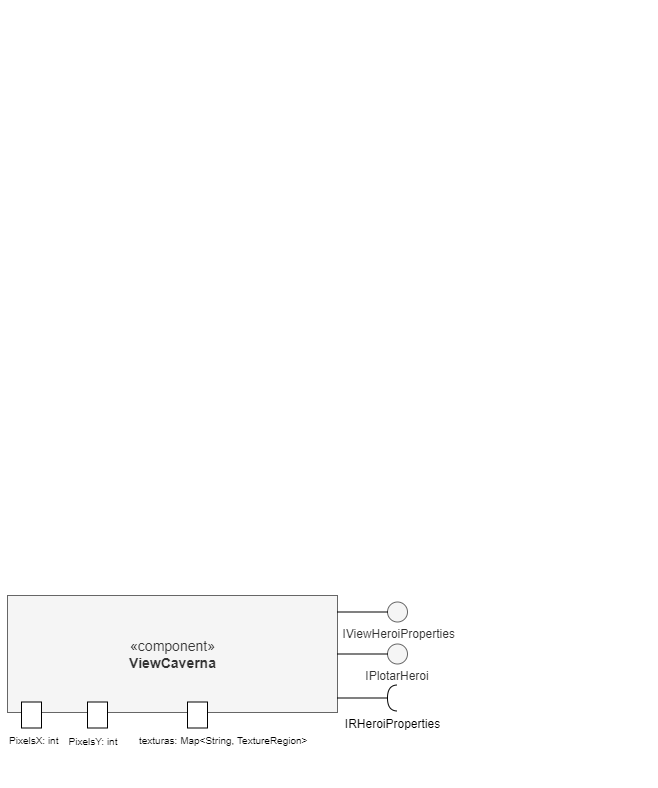

The diagram above was exported from draw.io. Its source (the exported page's mxGraphModel, read from the mxfile embedded in the PNG):
<mxGraphModel dx="2021" dy="1147" grid="1" gridSize="10" guides="1" tooltips="1" connect="1" arrows="1" fold="1" page="1" pageScale="1" pageWidth="1100" pageHeight="850" background="none" math="0" shadow="0">
  <root>
    <mxCell id="0" />
    <mxCell id="1" parent="0" />
    <mxCell id="iRflWQGhyMJyCZ0Ud_h9-175" value="" style="edgeStyle=orthogonalEdgeStyle;orthogonalLoop=1;jettySize=auto;html=1;fontSize=10;rounded=0;strokeColor=none;" parent="1" edge="1">
      <mxGeometry relative="1" as="geometry">
        <Array as="points">
          <mxPoint x="750" y="326.5" />
          <mxPoint x="750" y="326.5" />
        </Array>
        <mxPoint x="510" y="326.5" as="targetPoint" />
      </mxGeometry>
    </mxCell>
    <mxCell id="iRflWQGhyMJyCZ0Ud_h9-152" value="" style="group" parent="1" vertex="1" connectable="0">
      <mxGeometry x="610" y="40" width="210" height="185" as="geometry" />
    </mxCell>
    <mxCell id="iRflWQGhyMJyCZ0Ud_h9-153" value="" style="group" parent="iRflWQGhyMJyCZ0Ud_h9-152" vertex="1" connectable="0">
      <mxGeometry y="-5" width="210" height="190" as="geometry" />
    </mxCell>
    <mxCell id="iRflWQGhyMJyCZ0Ud_h9-247" value="&lt;div style=&quot;font-size: 14px;&quot;&gt;«component»&lt;br&gt;&lt;b&gt;ViewCaverna&lt;/b&gt;&lt;/div&gt;" style="html=1;dropTarget=0;fillColor=#f5f5f5;fontColor=#333333;strokeColor=#666666;backgroundOutline=0;" parent="1" vertex="1">
      <mxGeometry x="520" y="630" width="330" height="117" as="geometry" />
    </mxCell>
    <mxCell id="iRflWQGhyMJyCZ0Ud_h9-248" value="" style="group" parent="1" vertex="1" connectable="0">
      <mxGeometry x="888" y="641.5" width="250" height="180" as="geometry" />
    </mxCell>
    <mxCell id="iRflWQGhyMJyCZ0Ud_h9-249" value="" style="group" parent="iRflWQGhyMJyCZ0Ud_h9-248" vertex="1" connectable="0">
      <mxGeometry x="-38" y="78" width="60" height="26" as="geometry" />
    </mxCell>
    <mxCell id="iRflWQGhyMJyCZ0Ud_h9-250" value="IRHeroiProperties" style="shape=requiredInterface;html=1;verticalLabelPosition=bottom;sketch=0;fontSize=12;direction=west;" parent="iRflWQGhyMJyCZ0Ud_h9-249" vertex="1">
      <mxGeometry x="50" width="10" height="26" as="geometry" />
    </mxCell>
    <mxCell id="iRflWQGhyMJyCZ0Ud_h9-251" value="" style="endArrow=none;html=1;rounded=0;fontSize=12;exitX=1;exitY=0.5;exitDx=0;exitDy=0;exitPerimeter=0;" parent="iRflWQGhyMJyCZ0Ud_h9-249" source="iRflWQGhyMJyCZ0Ud_h9-250" edge="1">
      <mxGeometry width="50" height="50" relative="1" as="geometry">
        <mxPoint x="-270" y="-13" as="sourcePoint" />
        <mxPoint y="13" as="targetPoint" />
      </mxGeometry>
    </mxCell>
    <mxCell id="iRflWQGhyMJyCZ0Ud_h9-252" value="&lt;br&gt;&lt;br&gt;&lt;br&gt;IPlotarHeroi" style="ellipse;whiteSpace=wrap;html=1;aspect=fixed;fontSize=12;fillColor=#f5f5f5;fontColor=#333333;strokeColor=#666666;" parent="iRflWQGhyMJyCZ0Ud_h9-248" vertex="1">
      <mxGeometry x="12" y="37" width="20" height="20" as="geometry" />
    </mxCell>
    <mxCell id="iRflWQGhyMJyCZ0Ud_h9-253" value="&lt;div&gt;&lt;br&gt;&lt;br&gt;&lt;br&gt;&lt;/div&gt;&lt;div&gt;&amp;nbsp;IViewHeroiProperties&lt;/div&gt;" style="ellipse;whiteSpace=wrap;html=1;aspect=fixed;fontSize=12;fillColor=#f5f5f5;fontColor=#333333;strokeColor=#666666;" parent="iRflWQGhyMJyCZ0Ud_h9-248" vertex="1">
      <mxGeometry x="12" y="-5" width="20" height="20" as="geometry" />
    </mxCell>
    <mxCell id="iRflWQGhyMJyCZ0Ud_h9-254" value="" style="line;strokeWidth=1;fillColor=none;align=left;verticalAlign=middle;spacingTop=-1;spacingLeft=3;spacingRight=3;rotatable=0;labelPosition=right;points=[];portConstraint=eastwest;rounded=1;fontSize=10;" parent="iRflWQGhyMJyCZ0Ud_h9-248" vertex="1">
      <mxGeometry x="-38" y="43" width="50" height="8" as="geometry" />
    </mxCell>
    <mxCell id="iRflWQGhyMJyCZ0Ud_h9-255" value="" style="line;strokeWidth=1;fillColor=none;align=left;verticalAlign=middle;spacingTop=-1;spacingLeft=3;spacingRight=3;rotatable=0;labelPosition=right;points=[];portConstraint=eastwest;rounded=1;fontSize=10;" parent="iRflWQGhyMJyCZ0Ud_h9-248" vertex="1">
      <mxGeometry x="-38" y="1" width="50" height="8" as="geometry" />
    </mxCell>
    <mxCell id="iRflWQGhyMJyCZ0Ud_h9-257" style="edgeStyle=none;rounded=0;orthogonalLoop=1;jettySize=auto;html=1;entryX=1;entryY=0.5;entryDx=0;entryDy=0;fontSize=10;" parent="1" edge="1">
      <mxGeometry relative="1" as="geometry">
        <mxPoint x="775" y="775.75" as="sourcePoint" />
        <mxPoint x="775" y="775.75" as="targetPoint" />
      </mxGeometry>
    </mxCell>
    <mxCell id="iRflWQGhyMJyCZ0Ud_h9-258" value="" style="rounded=0;whiteSpace=wrap;html=1;fontSize=12;" parent="1" vertex="1">
      <mxGeometry x="700" y="736.5" width="20" height="26" as="geometry" />
    </mxCell>
    <mxCell id="iRflWQGhyMJyCZ0Ud_h9-259" value="texturas: Map&amp;lt;String, TextureRegion&amp;gt;" style="text;whiteSpace=wrap;html=1;fontSize=10;" parent="1" vertex="1">
      <mxGeometry x="650" y="762.5" width="187" height="50" as="geometry" />
    </mxCell>
    <mxCell id="iRflWQGhyMJyCZ0Ud_h9-260" style="edgeStyle=none;rounded=0;orthogonalLoop=1;jettySize=auto;html=1;entryX=0;entryY=0.5;entryDx=0;entryDy=0;fontSize=10;" parent="1" source="iRflWQGhyMJyCZ0Ud_h9-247" target="iRflWQGhyMJyCZ0Ud_h9-247" edge="1">
      <mxGeometry relative="1" as="geometry" />
    </mxCell>
    <mxCell id="iRflWQGhyMJyCZ0Ud_h9-261" style="edgeStyle=none;rounded=0;orthogonalLoop=1;jettySize=auto;html=1;entryX=0;entryY=0.5;entryDx=0;entryDy=0;fontSize=10;" parent="1" source="iRflWQGhyMJyCZ0Ud_h9-247" target="iRflWQGhyMJyCZ0Ud_h9-247" edge="1">
      <mxGeometry relative="1" as="geometry" />
    </mxCell>
    <mxCell id="iRflWQGhyMJyCZ0Ud_h9-262" value="" style="edgeStyle=orthogonalEdgeStyle;orthogonalLoop=1;jettySize=auto;html=1;fontSize=10;rounded=0;strokeColor=none;" parent="1" source="iRflWQGhyMJyCZ0Ud_h9-252" target="iRflWQGhyMJyCZ0Ud_h9-247" edge="1">
      <mxGeometry relative="1" as="geometry">
        <Array as="points">
          <mxPoint x="1090" y="676.5" />
          <mxPoint x="1090" y="676.5" />
        </Array>
      </mxGeometry>
    </mxCell>
    <mxCell id="iRflWQGhyMJyCZ0Ud_h9-263" value="" style="rounded=0;whiteSpace=wrap;html=1;fontSize=12;" parent="1" vertex="1">
      <mxGeometry x="600" y="736.5" width="20" height="26" as="geometry" />
    </mxCell>
    <mxCell id="iRflWQGhyMJyCZ0Ud_h9-264" value="" style="rounded=0;whiteSpace=wrap;html=1;fontSize=12;" parent="1" vertex="1">
      <mxGeometry x="534" y="736.5" width="20" height="26" as="geometry" />
    </mxCell>
    <mxCell id="iRflWQGhyMJyCZ0Ud_h9-265" value="PixelsX: int" style="text;whiteSpace=wrap;html=1;fontSize=10;" parent="1" vertex="1">
      <mxGeometry x="520" y="762.5" width="80" height="50" as="geometry" />
    </mxCell>
    <mxCell id="iRflWQGhyMJyCZ0Ud_h9-266" value="&lt;div&gt;PixelsY: int&lt;/div&gt;&lt;div&gt;&lt;br&gt;&lt;/div&gt;" style="text;html=1;strokeColor=none;fillColor=none;align=center;verticalAlign=middle;whiteSpace=wrap;rounded=0;fontSize=10;" parent="1" vertex="1">
      <mxGeometry x="576" y="766.5" width="60" height="30" as="geometry" />
    </mxCell>
    <mxCell id="iRflWQGhyMJyCZ0Ud_h9-269" style="edgeStyle=none;rounded=0;orthogonalLoop=1;jettySize=auto;html=1;entryX=1;entryY=0.5;entryDx=0;entryDy=0;fontSize=10;" parent="1" edge="1">
      <mxGeometry relative="1" as="geometry">
        <mxPoint x="840" y="775.75" as="sourcePoint" />
        <mxPoint x="840" y="775.75" as="targetPoint" />
      </mxGeometry>
    </mxCell>
    <mxCell id="iRflWQGhyMJyCZ0Ud_h9-271" value="" style="group" parent="1" vertex="1" connectable="0">
      <mxGeometry x="960" y="390" width="210" height="185" as="geometry" />
    </mxCell>
    <mxCell id="iRflWQGhyMJyCZ0Ud_h9-272" value="" style="group" parent="iRflWQGhyMJyCZ0Ud_h9-271" vertex="1" connectable="0">
      <mxGeometry y="-5" width="210" height="190" as="geometry" />
    </mxCell>
    <mxCell id="iRflWQGhyMJyCZ0Ud_h9-273" value="" style="group" parent="iRflWQGhyMJyCZ0Ud_h9-272" vertex="1" connectable="0">
      <mxGeometry width="210" height="190" as="geometry" />
    </mxCell>
    <mxCell id="iRflWQGhyMJyCZ0Ud_h9-274" value="&lt;div&gt;&lt;br&gt;&lt;/div&gt;" style="text;whiteSpace=wrap;html=1;fontSize=10;" parent="iRflWQGhyMJyCZ0Ud_h9-273" vertex="1">
      <mxGeometry x="-38" y="131" width="130" height="50" as="geometry" />
    </mxCell>
  </root>
</mxGraphModel>